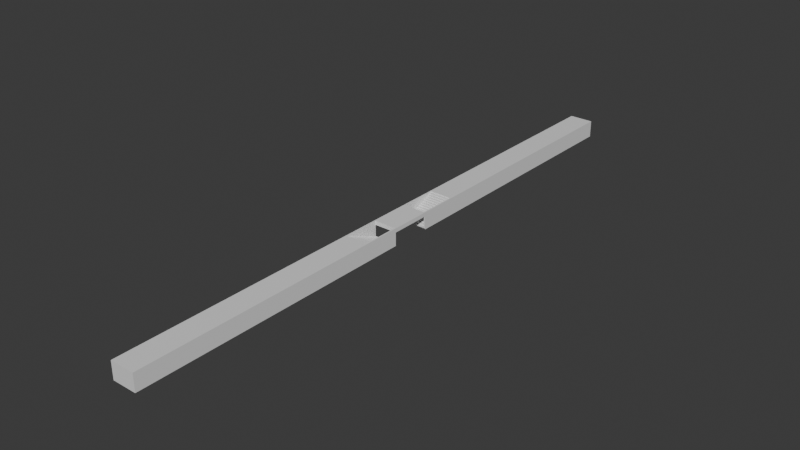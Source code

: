 # Source: Platform_with_Underpass.blend  (saved by Blender 4.5.91; exported with 4.5.12 LTS)
import bpy
from mathutils import Matrix  # noqa: F401  (used for matrix-valued properties, if any)

bpy.ops.wm.read_factory_settings(use_empty=True)
scene = bpy.context.scene
scene.name = 'Scene'

# ---- collections
col_collection = bpy.data.collections.new('Collection'); scene.collection.children.link(col_collection)

# ---- materials (node trees are filled in below, after node groups)
mat_material = bpy.data.materials.new('Material')
mat_material.alpha_threshold = 0.0
mat_material.roughness = 0.5
mat_material.line_color = (0.0, 0.0, 0.0, 1.0)

# ---- material node trees
mat_material.use_nodes = True; mat_material.node_tree.nodes.clear()
_N = mat_material.node_tree.nodes; _L = mat_material.node_tree.links
n0 = _N.new('ShaderNodeOutputMaterial'); n0.name = 'Material Output'; n0.location = (200, 100)
n1 = _N.new('ShaderNodeBsdfPrincipled'); n1.name = 'Principled BSDF'; n1.location = (-200, 100)
n1.inputs[3].default_value = 1.45
_L.new(n1.outputs[0], n0.inputs[0])
n0.is_active_output = True

# ---- world
world_world = bpy.data.worlds.new('World'); scene.world = world_world
world_world.use_nodes = True; world_world.node_tree.nodes.clear()
_N = world_world.node_tree.nodes; _L = world_world.node_tree.links
n0 = _N.new('ShaderNodeOutputWorld'); n0.name = 'World Output'; n0.location = (200, 100)
n1 = _N.new('ShaderNodeBackground'); n1.name = 'Background'; n1.location = (-200, 100)
n1.inputs[0].default_value = (0.05088, 0.05088, 0.05088, 1.0)
_L.new(n1.outputs[0], n0.inputs[0])
n0.is_active_output = True
world_world.color = (0.05088, 0.05088, 0.05088)
world_world.sun_shadow_jitter_overblur = 0.0

# ---- meshes
me_cube = bpy.data.meshes.new('Cube')
me_cube.from_pydata([(0.0, 75.0, 0.2), (0.0, 75.0, -4.05), (0.0, 0.0, 0.2), (0.0, 0.0, -0.8), (-6.0, 75.0, 0.2), (-6.0, 75.0, -4.05), (-6.0, 0.0, 0.2), (-6.0, 0.0, -0.8), (-6.0, 5.0, -0.8), (0.0, 5.0, 0.2), (-6.0, 5.0, 0.2), (0.0, 5.0, -0.8), (-6.0, 15.0, 0.2), (0.0, 15.0, 0.2), (-6.0, 5.0, -3.8), (0.0, 5.0, -3.8), (-5.7, 10.0, -1.8), (-5.7, 15.0, 0.2), (-5.7, 10.0, -1.55), (-5.7, 10.62, -1.55), (-5.7, 10.62, -1.3), (-5.7, 11.25, -1.3), (-5.7, 11.25, -1.05), (-5.7, 11.88, -1.05), (-5.7, 11.88, -0.8), (-5.7, 12.5, -0.8), (-5.7, 12.5, -0.55), (-5.7, 13.12, -0.55), (-5.7, 13.12, -0.3), (-5.7, 13.75, -0.3), (-5.7, 13.75, -0.05), (-5.7, 14.38, -0.05), (-5.7, 14.38, 0.2), (-0.3, 15.0, 0.2), (-0.3, 10.0, -1.8), (-0.3, 14.38, 0.2), (-0.3, 14.38, -0.05), (-0.3, 13.75, -0.05), (-0.3, 13.75, -0.3), (-0.3, 13.12, -0.3), (-0.3, 13.12, -0.55), (-0.3, 12.5, -0.55), (-0.3, 12.5, -0.8), (-0.3, 11.88, -0.8), (-0.3, 11.88, -1.05), (-0.3, 11.25, -1.05), (-0.3, 11.25, -1.3), (-0.3, 10.62, -1.3), (-0.3, 10.62, -1.55), (-0.3, 10.0, -1.55), (-5.7, 5.0, -3.8), (-5.7, 10.0, -1.8), (-5.7, 5.0, -3.55), (-5.7, 5.625, -3.55), (-5.7, 5.625, -3.3), (-5.7, 6.25, -3.3), (-5.7, 6.25, -3.05), (-5.7, 6.875, -3.05), (-5.7, 6.875, -2.8), (-5.7, 7.5, -2.8), (-5.7, 7.5, -2.55), (-5.7, 8.125, -2.55), (-5.7, 8.125, -2.3), (-5.7, 8.75, -2.3), (-5.7, 8.75, -2.05), (-5.7, 9.375, -2.05), (-5.7, 9.375, -1.8), (-0.3, 10.0, -1.8), (-0.3, 5.0, -3.8), (-0.3, 9.375, -1.8), (-0.3, 9.375, -2.05), (-0.3, 8.75, -2.05), (-0.3, 8.75, -2.3), (-0.3, 8.125, -2.3), (-0.3, 8.125, -2.55), (-0.3, 7.5, -2.55), (-0.3, 7.5, -2.8), (-0.3, 6.875, -2.8), (-0.3, 6.875, -3.05), (-0.3, 6.25, -3.05), (-0.3, 6.25, -3.3), (-0.3, 5.625, -3.3), (-0.3, 5.625, -3.55), (-0.3, 5.0, -3.55), (-6.0, 5.0, -4.05), (0.0, 5.0, -4.05), (-5.7, 5.0, 0.2), (-0.3, 5.0, 0.2)], [(87, 86), (14, 84)], [(9, 10, 6, 2), (8, 11, 3, 7), (11, 9, 2, 3), (7, 6, 10, 8), (8, 10, 9, 11), (1, 5, 4, 0), (0, 4, 12, 13), (16, 34, 49, 18), (18, 49, 48, 19), (19, 48, 47, 20), (20, 47, 46, 21), (21, 46, 45, 22), (22, 45, 44, 23), (23, 44, 43, 24), (24, 43, 42, 25), (25, 42, 41, 26), (26, 41, 40, 27), (27, 40, 39, 28), (28, 39, 38, 29), (29, 38, 37, 30), (30, 37, 36, 31), (31, 36, 35, 32), (32, 35, 33, 17), (50, 68, 83, 52), (52, 83, 82, 53), (53, 82, 81, 54), (54, 81, 80, 55), (55, 80, 79, 56), (56, 79, 78, 57), (57, 78, 77, 58), (58, 77, 76, 59), (59, 76, 75, 60), (60, 75, 74, 61), (61, 74, 73, 62), (62, 73, 72, 63), (63, 72, 71, 64), (64, 71, 70, 65), (65, 70, 69, 66), (66, 69, 67, 51), (33, 68, 87), (13, 12, 17, 33), (68, 50, 14, 15), (0, 13, 9, 11, 85, 1), (12, 4, 5, 84, 8, 10), (13, 33, 87, 9), (50, 17, 86), (10, 86, 17, 12), (14, 50, 86, 10), (15, 9, 87, 68)])
_uv = me_cube.uv_layers.new(name='UVMap')
_uv.uv.foreach_set('vector', [0.625, 0.6333, 0.875, 0.6333, 0.875, 0.75, 0.625, 0.75, 0.125, 0.6333, 0.375, 0.6333, 0.375, 0.75, 0.125, 0.75, 0.375, 0.6333, 0.625, 0.6333, 0.625, 0.75, 0.375, 0.75, 0.375, 0.0, 0.625, 0.0, 0.625, 0.1167, 0.375, 0.1167, 0.375, 0.1167, 0.625, 0.1167, 0.625, 0.6333, 0.375, 0.6333, 0.0, 0.0, 0.0, 0.0, 0.875, 0.5, 0.625, 0.5, 0.625, 0.5, 0.875, 0.5, 0.875, 0.6167, 0.625, 0.6167, 0.875, 0.6167, 0.625, 0.6167, 0.625, 0.6167, 0.875, 0.6167, 0.875, 0.6167, 0.625, 0.6167, 0.625, 0.6167, 0.875, 0.6167, 0.875, 0.6167, 0.625, 0.6167, 0.625, 0.6167, 0.875, 0.6167, 0.875, 0.6167, 0.625, 0.6167, 0.625, 0.6167, 0.875, 0.6167, 0.875, 0.6167, 0.625, 0.6167, 0.625, 0.6167, 0.875, 0.6167, 0.875, 0.6167, 0.625, 0.6167, 0.625, 0.6167, 0.875, 0.6167, 0.875, 0.6167, 0.625, 0.6167, 0.625, 0.6167, 0.875, 0.6167, 0.875, 0.6167, 0.625, 0.6167, 0.625, 0.6167, 0.875, 0.6167, 0.875, 0.6167, 0.625, 0.6167, 0.625, 0.6167, 0.875, 0.6167, 0.875, 0.6167, 0.625, 0.6167, 0.625, 0.6167, 0.875, 0.6167, 0.875, 0.6167, 0.625, 0.6167, 0.625, 0.6167, 0.875, 0.6167, 0.875, 0.6167, 0.625, 0.6167, 0.625, 0.6167, 0.875, 0.6167, 0.875, 0.6167, 0.625, 0.6167, 0.625, 0.6167, 0.875, 0.6167, 0.875, 0.6167, 0.625, 0.6167, 0.625, 0.6167, 0.875, 0.6167, 0.875, 0.6167, 0.625, 0.6167, 0.625, 0.6167, 0.875, 0.6167, 0.875, 0.6167, 0.625, 0.6167, 0.625, 0.6167, 0.875, 0.6167, 0.875, 0.6167, 0.625, 0.6167, 0.625, 0.6167, 0.875, 0.6167, 0.875, 0.6167, 0.625, 0.6167, 0.625, 0.6167, 0.875, 0.6167, 0.875, 0.6167, 0.625, 0.6167, 0.625, 0.6167, 0.875, 0.6167, 0.875, 0.6167, 0.625, 0.6167, 0.625, 0.6167, 0.875, 0.6167, 0.875, 0.6167, 0.625, 0.6167, 0.625, 0.6167, 0.875, 0.6167, 0.875, 0.6167, 0.625, 0.6167, 0.625, 0.6167, 0.875, 0.6167, 0.875, 0.6167, 0.625, 0.6167, 0.625, 0.6167, 0.875, 0.6167, 0.875, 0.6167, 0.625, 0.6167, 0.625, 0.6167, 0.875, 0.6167, 0.875, 0.6167, 0.625, 0.6167, 0.625, 0.6167, 0.875, 0.6167, 0.875, 0.6167, 0.625, 0.6167, 0.625, 0.6167, 0.875, 0.6167, 0.875, 0.6167, 0.625, 0.6167, 0.625, 0.6167, 0.875, 0.6167, 0.875, 0.6167, 0.625, 0.6167, 0.625, 0.6167, 0.875, 0.6167, 0.875, 0.6167, 0.625, 0.6167, 0.625, 0.6167, 0.875, 0.6167, 0.875, 0.6167, 0.625, 0.6167, 0.625, 0.6167, 0.875, 0.6167, 0.875, 0.6167, 0.625, 0.6167, 0.625, 0.6167, 0.875, 0.6167, 0.875, 0.6167, 0.625, 0.6167, 0.625, 0.6167, 0.875, 0.6167, 0.625, 0.6167, 0.0, 0.0, 0.0, 0.0, 0.625, 0.6167, 0.875, 0.6167, 0.875, 0.6167, 0.625, 0.6167, 0.625, 0.6167, 0.875, 0.6167, 0.875, 0.6167, 0.625, 0.6167, 0.0, 0.0, 0.0, 0.0, 0.0, 0.0, 0.0, 0.0, 0.0, 0.0, 0.0, 0.0, 0.0, 0.0, 0.0, 0.0, 0.0, 0.0, 0.0, 0.0, 0.0, 0.0, 0.0, 0.0, 0.625, 0.6167, 0.625, 0.6167, 0.0, 0.0, 0.0, 0.0, 0.0, 0.0, 0.0, 0.0, 0.0, 0.0, 0.0, 0.0, 0.0, 0.0, 0.0, 0.0, 0.875, 0.6167, 0.875, 0.6167, 0.0, 0.0, 0.0, 0.0, 0.0, 0.0, 0.625, 0.6167, 0.0, 0.0, 0.0, 0.0, 0.0, 0.0])
me_cube.materials.append(mat_material)
me_cube.use_mirror_vertex_groups = False
me_cube.update()

# ---- objects
ob_cube = bpy.data.objects.new('Cube', me_cube)

# ---- transforms, parenting, visibility, modifiers, constraints
ob_cube.location = (0.0, 0.0, 0.0)
ob_cube.lock_rotations_4d = False
ob_cube.empty_display_type = 'ARROWS'
ob_cube.lineart.crease_threshold = 0.0
_m = ob_cube.modifiers.new('Mirror', 'MIRROR')
_m.use_axis = (False, True, False)

# ---- collection membership
col_collection.objects.link(ob_cube)

# ---- scene / render settings (as saved in the file)
scene.frame_start = 1; scene.frame_end = 250; scene.frame_set(1)
scene.render.engine = 'BLENDER_EEVEE_NEXT'
bpy.context.view_layer.update()

# ---- added for rendering (the .blend has no active camera and no usable light): camera, sun
cam_auto = bpy.data.cameras.new('AutoCamera')
cam_auto.lens = 50.0
cam_auto.sensor_width = 36.0
cam_auto.clip_end = 2438.57
ob_auto_camera = bpy.data.objects.new('AutoCamera', cam_auto)
scene.collection.objects.link(ob_auto_camera)
ob_auto_camera.location = (135.95, -166.74, 109.235)
ob_auto_camera.rotation_euler = (1.09748, -7.21219e-08, 0.694738)
scene.camera = ob_auto_camera
light_auto_sun = bpy.data.lights.new('AutoSun', 'SUN')
light_auto_sun.energy = 3.0
light_auto_sun.angle = 0.0523599
ob_auto_sun = bpy.data.objects.new('AutoSun', light_auto_sun)
scene.collection.objects.link(ob_auto_sun)
ob_auto_sun.rotation_euler = (0.872665, 0.174533, 0.523599)
bpy.context.view_layer.update()
